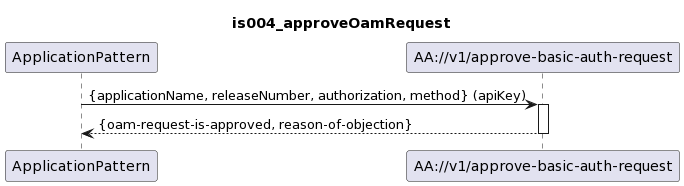

The diagram above was rendered by PlantUML. Its source (embedded in the PNG):
@startuml
skinparam responseMessageBelowArrow true

title
is004_approveOamRequest
end title

participant "ApplicationPattern" as ap
participant "AA://v1/approve-basic-auth-request" as aa

ap -> aa : {applicationName, releaseNumber, authorization, method} (apiKey)
activate aa

aa --> ap : {oam-request-is-approved, reason-of-objection}

deactivate aa
@enduml